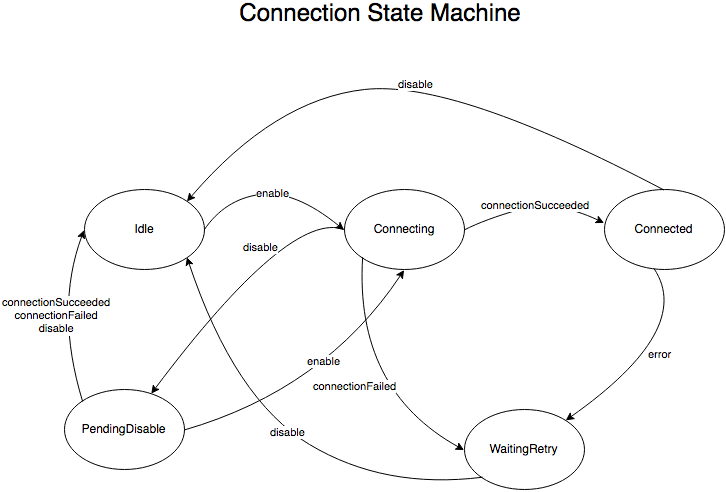

The diagram above was exported from draw.io. Its source (the exported page's mxGraphModel, read from the mxfile embedded in the PNG):
<mxGraphModel dx="1134" dy="683" grid="1" gridSize="10" guides="1" tooltips="1" connect="1" arrows="1" fold="1" page="1" pageScale="1" pageWidth="1100" pageHeight="850" background="#ffffff" math="0" shadow="0">
  <root>
    <mxCell id="0" />
    <mxCell id="1" parent="0" />
    <mxCell id="45cb311be20843e6-1" value="Idle" style="ellipse;whiteSpace=wrap;html=1;" vertex="1" parent="1">
      <mxGeometry x="255" y="295" width="120" height="80" as="geometry" />
    </mxCell>
    <mxCell id="45cb311be20843e6-2" value="Connecting&lt;br&gt;" style="ellipse;whiteSpace=wrap;html=1;" vertex="1" parent="1">
      <mxGeometry x="515" y="295" width="120" height="80" as="geometry" />
    </mxCell>
    <mxCell id="45cb311be20843e6-3" value="Connected&lt;br&gt;" style="ellipse;whiteSpace=wrap;html=1;" vertex="1" parent="1">
      <mxGeometry x="775" y="295" width="120" height="80" as="geometry" />
    </mxCell>
    <mxCell id="45cb311be20843e6-4" value="WaitingRetry" style="ellipse;whiteSpace=wrap;html=1;" vertex="1" parent="1">
      <mxGeometry x="635" y="515" width="120" height="80" as="geometry" />
    </mxCell>
    <mxCell id="45cb311be20843e6-5" value="enable" style="curved=1;endArrow=classic;html=1;exitX=1;exitY=0.5;entryX=0;entryY=0.5;" edge="1" parent="1" source="45cb311be20843e6-1" target="45cb311be20843e6-2">
      <mxGeometry width="50" height="50" relative="1" as="geometry">
        <mxPoint x="185" y="265" as="sourcePoint" />
        <mxPoint x="235" y="215" as="targetPoint" />
        <Array as="points">
          <mxPoint x="395" y="305" />
          <mxPoint x="465" y="295" />
        </Array>
      </mxGeometry>
    </mxCell>
    <mxCell id="45cb311be20843e6-6" value="connectionSucceeded" style="curved=1;endArrow=classic;html=1;exitX=1;exitY=0.5;entryX=-0.008;entryY=0.425;entryPerimeter=0;" edge="1" parent="1" source="45cb311be20843e6-2" target="45cb311be20843e6-3">
      <mxGeometry width="50" height="50" relative="1" as="geometry">
        <mxPoint x="635" y="355" as="sourcePoint" />
        <mxPoint x="775" y="355" as="targetPoint" />
        <Array as="points">
          <mxPoint x="655" y="325" />
          <mxPoint x="725" y="305" />
        </Array>
      </mxGeometry>
    </mxCell>
    <mxCell id="45cb311be20843e6-7" value="connectionFailed&lt;br&gt;" style="curved=1;endArrow=classic;html=1;exitX=0;exitY=1;entryX=0;entryY=0.5;" edge="1" parent="1" source="45cb311be20843e6-2" target="45cb311be20843e6-4">
      <mxGeometry width="50" height="50" relative="1" as="geometry">
        <mxPoint x="495" y="515" as="sourcePoint" />
        <mxPoint x="545" y="465" as="targetPoint" />
        <Array as="points">
          <mxPoint x="525" y="495" />
        </Array>
      </mxGeometry>
    </mxCell>
    <mxCell id="45cb311be20843e6-8" value="error" style="curved=1;endArrow=classic;html=1;exitX=0.417;exitY=0.988;exitPerimeter=0;" edge="1" parent="1" source="45cb311be20843e6-3" target="45cb311be20843e6-4">
      <mxGeometry width="50" height="50" relative="1" as="geometry">
        <mxPoint x="855" y="485" as="sourcePoint" />
        <mxPoint x="905" y="435" as="targetPoint" />
        <Array as="points">
          <mxPoint x="865" y="435" />
        </Array>
      </mxGeometry>
    </mxCell>
    <mxCell id="45cb311be20843e6-9" value="disable" style="curved=1;endArrow=classic;html=1;" edge="1" parent="1" target="45cb311be20843e6-12">
      <mxGeometry x="-0.2708" width="50" height="50" relative="1" as="geometry">
        <mxPoint x="515" y="335" as="sourcePoint" />
        <mxPoint x="365" y="425" as="targetPoint" />
        <Array as="points">
          <mxPoint x="460" y="315" />
        </Array>
        <mxPoint as="offset" />
      </mxGeometry>
    </mxCell>
    <mxCell id="45cb311be20843e6-10" value="disable" style="curved=1;endArrow=classic;html=1;exitX=0.5;exitY=0;entryX=1;entryY=0;" edge="1" parent="1" source="45cb311be20843e6-3" target="45cb311be20843e6-1">
      <mxGeometry width="50" height="50" relative="1" as="geometry">
        <mxPoint x="575" y="185" as="sourcePoint" />
        <mxPoint x="625" y="135" as="targetPoint" />
        <Array as="points">
          <mxPoint x="625" y="185" />
          <mxPoint x="445" y="205" />
        </Array>
      </mxGeometry>
    </mxCell>
    <mxCell id="45cb311be20843e6-11" value="disable" style="curved=1;endArrow=classic;html=1;exitX=0;exitY=1;entryX=1;entryY=1;" edge="1" parent="1" source="45cb311be20843e6-4" target="45cb311be20843e6-1">
      <mxGeometry width="50" height="50" relative="1" as="geometry">
        <mxPoint x="345" y="615" as="sourcePoint" />
        <mxPoint x="395" y="565" as="targetPoint" />
        <Array as="points">
          <mxPoint x="555" y="595" />
          <mxPoint x="405" y="505" />
        </Array>
      </mxGeometry>
    </mxCell>
    <mxCell id="45cb311be20843e6-12" value="PendingDisable" style="ellipse;whiteSpace=wrap;html=1;" vertex="1" parent="1">
      <mxGeometry x="235" y="495" width="120" height="80" as="geometry" />
    </mxCell>
    <mxCell id="45cb311be20843e6-13" value="connectionSucceeded&lt;br&gt;connectionFailed&lt;br&gt;disable&lt;br&gt;" style="curved=1;endArrow=classic;html=1;exitX=0;exitY=0;entryX=0;entryY=0.5;" edge="1" parent="1" source="45cb311be20843e6-12" target="45cb311be20843e6-1">
      <mxGeometry width="50" height="50" relative="1" as="geometry">
        <mxPoint x="295" y="475" as="sourcePoint" />
        <mxPoint x="345" y="425" as="targetPoint" />
        <Array as="points">
          <mxPoint x="225" y="415" />
        </Array>
      </mxGeometry>
    </mxCell>
    <mxCell id="45cb311be20843e6-15" value="enable" style="curved=1;endArrow=classic;html=1;exitX=1;exitY=0.5;entryX=0.5;entryY=1;" edge="1" parent="1" source="45cb311be20843e6-12" target="45cb311be20843e6-2">
      <mxGeometry x="0.177" y="17" width="50" height="50" relative="1" as="geometry">
        <mxPoint x="265" y="675" as="sourcePoint" />
        <mxPoint x="375" y="675" as="targetPoint" />
        <Array as="points">
          <mxPoint x="495" y="495" />
        </Array>
        <mxPoint y="1" as="offset" />
      </mxGeometry>
    </mxCell>
    <mxCell id="149e433fb9073be7-1" value="Connection State Machine&lt;br&gt;" style="text;html=1;strokeColor=none;fillColor=none;align=center;verticalAlign=middle;whiteSpace=wrap;fontSize=24;" vertex="1" parent="1">
      <mxGeometry x="377" y="110" width="347" height="20" as="geometry" />
    </mxCell>
  </root>
</mxGraphModel>